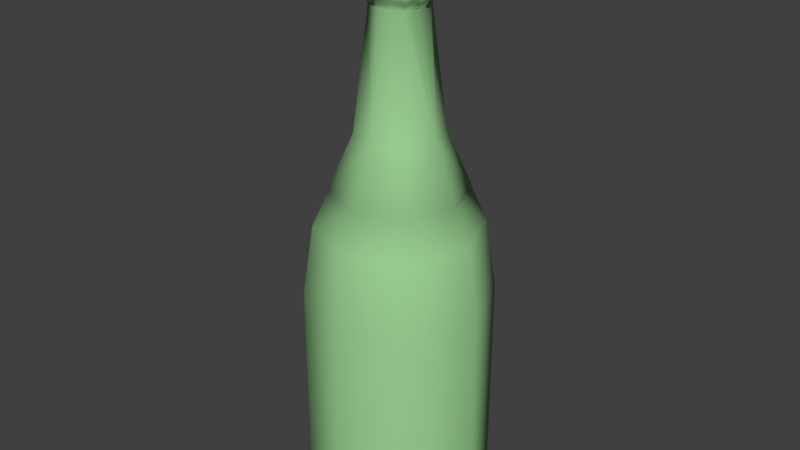 # Source: ChampagneBottle.blend  (saved by Blender 2.69.0; exported with 4.5.12 LTS)
import bpy
from mathutils import Matrix  # noqa: F401  (used for matrix-valued properties, if any)

bpy.ops.wm.read_factory_settings(use_empty=True)
scene = bpy.context.scene
scene.name = 'Scene'

# ---- collections
col_collection_1 = bpy.data.collections.new('Collection 1'); scene.collection.children.link(col_collection_1)

# ---- materials (node trees are filled in below, after node groups)
mat_bottle = bpy.data.materials.new('Bottle')
mat_bottle.alpha_threshold = 0.0
mat_bottle.use_transparent_shadow = False
mat_bottle.diffuse_color = (0.3339, 0.64, 0.296, 1.0)
mat_bottle.specular_color = (0.5, 0.5, 0.5)
mat_bottle.roughness = 0.5
mat_bottle.line_color = (0.0, 0.0, 0.0, 1.0)

# ---- material node trees

# ---- world
world_world = bpy.data.worlds.new('World'); scene.world = world_world
world_world.color = (0.05088, 0.05088, 0.05088)
world_world.use_sun_shadow = False
world_world.sun_shadow_jitter_overblur = 0.0
world_world.cycles.sampling_method = 'MANUAL'
world_world.cycles.sample_map_resolution = 256

# ---- meshes
me_bottle = bpy.data.meshes.new('Bottle')
me_bottle.from_pydata([(-0.2203, -0.2203, -1.0), (0.2203, -0.2203, -1.0), (-0.2203, 0.2203, -1.0), (0.2203, 0.2203, -1.0), (-0.3071, 0.0, -1.0), (0.0, -0.3071, -1.0), (0.3071, 0.0, -1.0), (0.0, 0.3071, -1.0), (-0.2203, -0.2203, -0.2441), (0.2203, -0.2203, -0.2441), (-0.2203, 0.2203, -0.2441), (0.2203, 0.2203, -0.2441), (-0.3071, 0.0, -0.2441), (0.0, -0.3071, -0.2441), (0.3071, 0.0, -0.2441), (0.0, 0.3071, -0.2441), (-0.1954, -0.1954, -0.004169), (0.1954, -0.1954, -0.004169), (-0.1954, 0.1954, -0.004169), (0.1954, 0.1954, -0.004169), (-0.2723, 0.0, -0.004169), (0.0, -0.2723, -0.004169), (0.2723, 0.0, -0.004169), (0.0, 0.2723, -0.004169), (0.2203, 0.2203, -0.913), (0.0, 0.3071, -0.913), (0.2203, -0.2203, -0.913), (0.3071, 0.0, -0.913), (-0.2203, -0.2203, -0.913), (0.0, -0.3071, -0.913), (-0.2203, 0.2203, -0.913), (-0.3071, 0.0, -0.913), (-0.249, 0.0, -1.0), (-0.1787, -0.1787, -1.0), (0.0, -0.249, -1.0), (0.1787, -0.1787, -1.0), (0.249, 0.0, -1.0), (0.1787, 0.1787, -1.0), (0.0, 0.249, -1.0), (-0.1787, 0.1787, -1.0), (0.0, 0.0, -0.9884), (-0.249, 0.0, -0.9884), (-0.1787, -0.1787, -0.9884), (0.0, -0.249, -0.9884), (0.1787, -0.1787, -0.9884), (0.249, 0.0, -0.9884), (0.1787, 0.1787, -0.9884), (0.0, 0.249, -0.9884), (-0.1787, 0.1787, -0.9884), (0.2175, 0.0, 0.1213), (0.1561, -0.1561, 0.1213), (0.0, 0.2175, 0.1213), (0.1561, 0.1561, 0.1213), (-0.1561, -0.1561, 0.1213), (0.0, -0.2175, 0.1213), (-0.1561, 0.1561, 0.1213), (-0.2175, 0.0, 0.1213), (-0.1011, -0.1002, 0.3061), (-0.06733, -0.06299, 0.7052), (0.1005, -0.1002, 0.3061), (-0.1011, 0.1014, 0.3061), (0.1005, 0.1014, 0.3061), (-0.1407, 0.0006236, 0.3061), (-0.0002913, -0.1398, 0.3061), (0.1402, 0.0006236, 0.3061), (-0.0002913, 0.1411, 0.3061), (-0.08197, -0.0894, 0.7429), (0.0677, -0.06883, 0.7039), (-0.07022, 0.06678, 0.7088), (0.06419, 0.06937, 0.7076), (-0.0938, -0.001803, 0.7049), (-0.002439, -0.09455, 0.7066), (0.09357, 0.0003982, 0.7093), (-0.0008235, 0.09487, 0.7111), (-0.07422, -0.07419, 0.8593), (0.09691, -0.08438, 0.7562), (-0.08996, 0.08606, 0.7572), (0.08621, 0.08574, 0.7466), (-0.1238, 0.01066, 0.7533), (0.005915, -0.1184, 0.745), (0.1214, -0.002789, 0.7558), (0.00509, 0.1276, 0.7526), (-0.09053, -0.09776, 0.9424), (0.06711, -0.07192, 0.866), (-0.07144, 0.06552, 0.8655), (0.06369, 0.06691, 0.8639), (-0.0879, 0.004611, 0.8657), (-0.002347, -0.09846, 0.8594), (0.09604, 0.003457, 0.8578), (0.000762, 0.09454, 0.8668), (0.095, -0.1001, 0.9439), (-0.09425, 0.09546, 0.9482), (0.09152, 0.08107, 0.9464), (-0.131, 0.002873, 0.9456), (0.001273, -0.1267, 0.9444), (0.1243, -0.008833, 0.9452), (-0.003223, 0.1273, 0.9394), (0.006211, -0.003949, 0.9656), (-0.08462, -0.02193, 0.7053), (-0.07365, -0.04076, 0.7097), (0.02325, -0.08182, 0.7049), (0.04563, -0.07613, 0.7133), (0.07963, 0.02154, 0.7114), (0.0746, 0.04777, 0.7082), (-0.02084, 0.08808, 0.7083), (-0.0469, 0.07529, 0.7062), (-0.08359, 0.02347, 0.7059), (-0.0776, 0.04838, 0.7065), (-0.02214, -0.08427, 0.711), (-0.0403, -0.0756, 0.7077), (0.08092, -0.01951, 0.7065), (0.07502, -0.04465, 0.7061), (0.02427, 0.08227, 0.7035), (0.04227, 0.07462, 0.7051), (0.1049, -0.005642, 0.7207), (0.1105, -0.001714, 0.7337), (0.08659, -0.07673, 0.7328), (0.07683, -0.07179, 0.7205), (-0.0006297, 0.1044, 0.7219), (0.0002887, 0.1134, 0.7323), (0.08245, 0.08287, 0.7361), (0.07458, 0.07427, 0.7193), (-0.1149, -0.0338, 0.7491), (-0.102, -0.05599, 0.7446), (0.0291, -0.1147, 0.7513), (0.05168, -0.0949, 0.7482), (0.1054, 0.02725, 0.7468), (0.1006, 0.05303, 0.7461), (-0.03272, 0.1093, 0.7492), (-0.06341, 0.09842, 0.7534), (-0.1122, 0.03401, 0.7477), (-0.1017, 0.0582, 0.7553), (-0.03403, -0.1079, 0.7506), (-0.06495, -0.09817, 0.7493), (0.1123, -0.02846, 0.7469), (0.09998, -0.05401, 0.7483), (0.02941, 0.1186, 0.7431), (0.05579, 0.1056, 0.7482), (0.106, -0.003308, 0.7887), (0.1041, -0.00534, 0.8305), (0.07821, -0.07774, 0.8338), (0.08756, -0.08079, 0.7861), (-0.00604, 0.1096, 0.7901), (-0.0001571, 0.1128, 0.821), (0.07323, 0.08175, 0.836), (0.08787, 0.0825, 0.7979), (-0.08369, -0.08039, 0.7349), (-0.07193, -0.07327, 0.7207), (-0.003551, -0.1013, 0.7226), (0.0009819, -0.1109, 0.735), (-0.08258, 0.0843, 0.7371), (-0.0755, 0.07202, 0.7187), (-0.1057, 0.0004368, 0.7196), (-0.1111, -0.0003428, 0.7337), (-0.08595, -0.01422, 0.8611), (-0.084, -0.04615, 0.8571), (0.02514, -0.08759, 0.8642), (0.04943, -0.07987, 0.8615), (0.08247, 0.02158, 0.8631), (0.07866, 0.04038, 0.8653), (-0.02472, 0.08672, 0.8621), (-0.04034, 0.07917, 0.867), (-0.08749, 0.02114, 0.8647), (-0.07764, 0.0459, 0.8705), (-0.0215, -0.09238, 0.8639), (-0.04352, -0.07932, 0.8612), (0.08327, -0.02342, 0.8668), (0.0765, -0.04555, 0.8672), (0.02352, 0.08505, 0.8679), (0.05274, 0.07894, 0.8693), (0.1035, 0.0001684, 0.8892), (0.1187, -0.001694, 0.918), (0.08222, -0.08339, 0.9222), (0.07558, -0.07864, 0.8915), (-0.005714, 0.1093, 0.8871), (-0.002731, 0.1179, 0.9157), (0.08772, 0.08833, 0.9098), (0.0754, 0.07924, 0.892), (-0.07838, -0.07193, 0.8259), (-0.08217, -0.07902, 0.786), (-0.0003838, -0.1135, 0.778), (-0.00886, -0.1035, 0.8215), (-0.07961, 0.07993, 0.8277), (-0.07634, 0.08328, 0.7804), (-0.121, 0.007362, 0.7854), (-0.09856, 0.002335, 0.8193), (-0.1075, -0.03194, 0.9477), (-0.102, -0.06204, 0.9421), (0.03419, -0.1188, 0.9374), (0.05772, -0.1055, 0.9332), (0.1147, 0.03275, 0.9465), (0.1053, 0.06168, 0.9425), (-0.0305, 0.1211, 0.9437), (-0.06438, 0.0974, 0.9395), (-0.1122, 0.03061, 0.9439), (-0.107, 0.06066, 0.9511), (-0.03667, -0.109, 0.9454), (-0.06148, -0.1043, 0.9401), (0.1157, -0.02948, 0.9421), (0.1046, -0.05891, 0.9378), (0.0294, 0.1175, 0.9428), (0.05669, 0.09947, 0.9411), (-0.0009465, 0.04215, 0.9653), (-0.001748, 0.08581, 0.9625), (0.0002327, -0.04251, 0.9743), (0.006349, -0.08474, 0.9659), (-0.04561, 0.007691, 0.9697), (-0.0935, -0.01004, 0.9709), (0.08415, -0.01079, 0.9714), (0.03565, -0.008712, 0.9665), (-0.08646, -0.08263, 0.9155), (-0.07738, -0.07478, 0.8913), (0.006354, -0.09535, 0.895), (-0.003799, -0.1125, 0.9103), (-0.08192, 0.08863, 0.9179), (-0.07416, 0.0721, 0.8858), (-0.1078, -0.001303, 0.8898), (-0.1199, 0.0018, 0.9175), (-0.08475, 0.05095, 0.7219), (-0.09375, 0.05053, 0.7389), (-0.09198, 0.02581, 0.717), (-0.1026, 0.02898, 0.7312), (-0.04543, -0.08545, 0.7235), (-0.05483, -0.09184, 0.7375), (-0.0252, -0.08916, 0.7247), (-0.02895, -0.1023, 0.7348), (0.08023, -0.04551, 0.7204), (0.09209, -0.05207, 0.736), (0.09299, -0.02081, 0.7166), (0.1027, -0.02845, 0.7315), (0.04551, 0.08677, 0.7174), (0.05222, 0.09448, 0.7335), (0.02715, 0.098, 0.7157), (0.02479, 0.1065, 0.7283), (-0.08906, 0.04635, 0.7904), (-0.08357, 0.04769, 0.8329), (-0.1041, 0.02935, 0.7862), (-0.09587, 0.03849, 0.8289), (-0.05522, -0.09359, 0.7826), (-0.04398, -0.08992, 0.8213), (-0.03448, -0.103, 0.7899), (-0.0218, -0.08974, 0.8282), (0.094, -0.04806, 0.7834), (0.08438, -0.04736, 0.8275), (0.1081, -0.01959, 0.7912), (0.09371, -0.02394, 0.8266), (0.05256, 0.09707, 0.7924), (0.04564, 0.09023, 0.8363), (0.02089, 0.1118, 0.7777), (0.0301, 0.09799, 0.827), (-0.0259, 0.09254, 0.7189), (-0.02894, 0.1039, 0.7346), (-0.05828, 0.08357, 0.7238), (-0.05421, 0.09079, 0.7353), (0.09077, 0.02524, 0.7212), (0.09452, 0.02733, 0.7328), (0.08514, 0.05215, 0.7201), (0.09072, 0.05288, 0.7334), (0.02302, -0.0915, 0.7193), (0.02732, -0.1021, 0.7364), (0.04445, -0.08187, 0.7242), (0.05004, -0.08978, 0.7361), (-0.09473, -0.02385, 0.7183), (-0.1082, -0.02657, 0.7379), (-0.08356, -0.0441, 0.7226), (-0.0912, -0.05052, 0.7307), (-0.08982, 0.04638, 0.9003), (-0.1014, 0.06264, 0.9207), (-0.09546, 0.02367, 0.8953), (-0.1038, 0.02259, 0.9197), (-0.05189, -0.07932, 0.8867), (-0.05431, -0.09388, 0.9142), (-0.02548, -0.09703, 0.8944), (-0.02821, -0.107, 0.9189), (0.08994, -0.04724, 0.8919), (0.0948, -0.05609, 0.9158), (0.08941, -0.02676, 0.9022), (0.104, -0.03308, 0.9144), (0.04962, 0.08165, 0.8945), (0.05349, 0.0898, 0.9167), (0.0256, 0.09622, 0.8983), (0.02833, 0.1044, 0.921), (-0.0435, 0.1109, 0.7803), (-0.02477, 0.09867, 0.8249), (-0.05342, 0.08447, 0.7915), (-0.05036, 0.07861, 0.8286), (0.09914, 0.03076, 0.7861), (0.09427, 0.0197, 0.8275), (0.0964, 0.04582, 0.79), (0.08378, 0.04789, 0.8176), (0.02284, -0.1057, 0.7854), (0.02478, -0.09183, 0.8224), (0.05561, -0.09203, 0.7843), (0.05302, -0.09477, 0.8252), (-0.1039, -0.03196, 0.7959), (-0.09176, -0.02498, 0.824), (-0.0882, -0.04381, 0.7701), (-0.09307, -0.04719, 0.8281), (0.03217, 0.02742, 0.968), (0.03041, 0.07224, 0.9669), (0.07648, 0.03058, 0.97), (0.07542, 0.05992, 0.9692), (-0.08565, 0.02429, 0.968), (-0.07528, 0.05312, 0.9616), (-0.03785, 0.04235, 0.9654), (-0.03255, 0.08146, 0.9761), (-0.06991, -0.06779, 0.9656), (-0.08386, -0.03818, 0.9747), (-0.04473, -0.07324, 0.9727), (-0.04412, -0.02594, 0.9703), (0.04081, -0.08458, 0.9618), (0.03652, -0.04832, 0.9684), (0.07106, -0.06574, 0.965), (0.07334, -0.04253, 0.9669), (-0.02312, 0.09468, 0.8851), (-0.03271, 0.1099, 0.9159), (-0.04924, 0.08833, 0.8951), (-0.05822, 0.09576, 0.917), (0.101, 0.03425, 0.8928), (0.09908, 0.03232, 0.9189), (0.09032, 0.04103, 0.8919), (0.09809, 0.05532, 0.9192), (0.02744, -0.09742, 0.8899), (0.03482, -0.1117, 0.9109), (0.05571, -0.08762, 0.8837), (0.05626, -0.09414, 0.9114), (-0.08996, -0.02088, 0.8866), (-0.09846, -0.02166, 0.9213), (-0.09369, -0.05506, 0.8874), (-0.09504, -0.05748, 0.9099), (0.2195, 0.0006236, 0.1242), (0.1574, -0.1571, 0.1242), (-0.0002913, 0.2205, 0.1242), (0.1574, 0.1584, 0.1242), (-0.158, -0.1571, 0.1242), (-0.0002913, -0.2192, 0.1242), (-0.158, 0.1584, 0.1242), (-0.2201, 0.0006236, 0.1242)], [], [(32, 39, 41), (34, 33, 43), (36, 35, 45), (38, 37, 47), (10, 12, 20), (8, 13, 21), (9, 14, 22), (11, 15, 23), (24, 25, 11), (26, 27, 9), (28, 29, 8), (30, 31, 10), (25, 30, 15), (27, 24, 14), (29, 26, 13), (31, 28, 12), (15, 10, 23), (14, 11, 22), (13, 9, 21), (12, 8, 20), (3, 7, 24), (1, 6, 26), (0, 5, 28), (2, 4, 30), (7, 2, 25), (6, 3, 27), (5, 1, 29), (4, 0, 31), (55, 56, 336), (53, 54, 334), (50, 49, 330), (52, 51, 332), (51, 55, 336), (49, 52, 333), (54, 50, 331), (56, 53, 337), (32, 33, 0), (34, 35, 1), (36, 37, 3), (38, 39, 2), (39, 32, 2), (33, 34, 0), (35, 36, 1), (37, 38, 3), (40, 47, 45), (41, 48, 47), (42, 41, 43), (43, 40, 45), (39, 38, 48), (37, 36, 46), (35, 34, 44), (33, 32, 42), (18, 20, 56), (16, 21, 54), (17, 22, 49), (19, 23, 51), (23, 18, 51), (22, 19, 49), (21, 17, 54), (20, 16, 56), (39, 48, 41), (33, 42, 43), (35, 44, 45), (37, 46, 47), (18, 10, 20), (16, 8, 21), (17, 9, 22), (19, 11, 23), (25, 15, 11), (27, 14, 9), (29, 13, 8), (31, 12, 10), (30, 10, 15), (24, 11, 14), (26, 9, 13), (28, 8, 12), (10, 18, 23), (11, 19, 22), (9, 17, 21), (8, 16, 20), (7, 25, 24), (6, 27, 26), (5, 29, 28), (4, 31, 30), (2, 30, 25), (3, 24, 27), (1, 26, 29), (0, 28, 31), (56, 337, 336), (54, 335, 334), (331, 50, 330), (333, 52, 332), (332, 51, 336), (330, 49, 333), (335, 54, 331), (53, 334, 337), (4, 32, 0), (5, 34, 1), (6, 36, 3), (7, 38, 2), (32, 4, 2), (34, 5, 0), (36, 6, 1), (38, 7, 3), (47, 46, 45), (40, 41, 47), (41, 40, 43), (44, 43, 45), (38, 47, 48), (36, 45, 46), (34, 43, 44), (32, 41, 42), (55, 18, 56), (53, 16, 54), (50, 17, 49), (52, 19, 51), (18, 55, 51), (19, 52, 49), (17, 50, 54), (16, 53, 56), (336, 337, 62), (334, 335, 63), (331, 330, 64), (333, 332, 65), (60, 62, 70), (57, 63, 58), (59, 64, 67), (61, 65, 69), (332, 336, 65), (330, 333, 64), (335, 331, 63), (337, 334, 62), (221, 153, 130), (225, 149, 79), (229, 115, 80), (233, 119, 81), (65, 60, 68), (64, 61, 69), (100, 67, 101), (62, 57, 70), (237, 185, 86), (241, 181, 164), (245, 139, 166), (249, 143, 168), (253, 150, 76), (257, 120, 127), (261, 116, 75), (265, 146, 66), (269, 217, 93), (273, 213, 196), (277, 171, 95), (281, 175, 96), (285, 182, 161), (289, 144, 85), (293, 140, 83), (297, 178, 74), (301, 191, 201), (305, 203, 96), (309, 204, 206), (313, 198, 95), (317, 214, 91), (321, 176, 191), (325, 172, 90), (329, 210, 82), (150, 219, 76), (219, 221, 131), (68, 107, 151), (151, 218, 150), (107, 106, 218), (218, 220, 219), (106, 70, 152), (220, 152, 153), (146, 223, 133), (223, 225, 133), (58, 109, 222), (147, 222, 146), (109, 108, 224), (222, 224, 223), (108, 71, 224), (224, 148, 149), (116, 227, 75), (227, 229, 134), (67, 111, 226), (117, 226, 116), (111, 110, 228), (226, 228, 227), (110, 72, 114), (228, 114, 115), (120, 231, 77), (231, 233, 137), (69, 113, 121), (121, 230, 120), (113, 112, 232), (230, 232, 231), (112, 73, 118), (232, 118, 119), (182, 235, 163), (235, 237, 163), (76, 131, 234), (183, 234, 235), (131, 130, 234), (234, 236, 235), (130, 78, 184), (236, 184, 237), (178, 239, 74), (239, 241, 164), (66, 133, 238), (179, 238, 178), (133, 132, 240), (238, 240, 241), (132, 79, 240), (240, 180, 241), (140, 243, 83), (243, 245, 167), (75, 135, 141), (141, 242, 140), (135, 134, 244), (242, 244, 243), (134, 80, 138), (244, 138, 245), (144, 247, 85), (247, 249, 169), (77, 137, 145), (145, 246, 247), (137, 136, 246), (246, 248, 247), (136, 81, 142), (248, 142, 249), (119, 251, 81), (251, 253, 129), (73, 104, 118), (118, 250, 119), (104, 105, 252), (250, 252, 251), (105, 68, 151), (252, 151, 253), (115, 255, 80), (255, 257, 126), (72, 102, 114), (114, 254, 255), (102, 103, 256), (254, 256, 257), (103, 69, 256), (256, 121, 120), (149, 259, 124), (259, 261, 124), (71, 100, 148), (148, 258, 259), (100, 101, 260), (258, 260, 261), (101, 67, 260), (260, 117, 116), (153, 263, 78), (263, 265, 122), (70, 98, 152), (152, 262, 263), (98, 99, 262), (262, 264, 263), (99, 58, 147), (264, 147, 146), (214, 267, 195), (267, 269, 195), (84, 163, 266), (215, 266, 214), (163, 162, 266), (266, 268, 267), (162, 86, 216), (268, 216, 217), (210, 271, 82), (271, 273, 197), (74, 165, 211), (211, 270, 210), (165, 164, 272), (270, 272, 273), (164, 87, 272), (272, 212, 273), (172, 275, 90), (275, 277, 198), (83, 167, 274), (173, 274, 172), (167, 166, 276), (274, 276, 275), (166, 88, 276), (276, 170, 277), (176, 279, 92), (279, 281, 200), (85, 169, 278), (177, 278, 176), (169, 168, 280), (278, 280, 281), (168, 89, 174), (280, 174, 281), (143, 283, 160), (283, 285, 161), (81, 128, 282), (142, 282, 143), (128, 129, 284), (282, 284, 285), (129, 76, 284), (284, 183, 285), (139, 287, 158), (287, 289, 158), (80, 126, 138), (138, 286, 139), (126, 127, 288), (286, 288, 287), (127, 77, 145), (288, 145, 144), (181, 291, 156), (291, 293, 156), (79, 124, 290), (180, 290, 291), (124, 125, 290), (290, 292, 293), (125, 75, 141), (292, 141, 140), (185, 295, 86), (295, 297, 154), (78, 122, 294), (184, 294, 295), (122, 123, 294), (294, 296, 295), (123, 66, 296), (296, 179, 178), (203, 299, 96), (299, 301, 200), (97, 209, 202), (202, 298, 203), (209, 208, 298), (298, 300, 299), (208, 95, 300), (300, 190, 301), (195, 303, 193), (303, 305, 192), (93, 207, 302), (194, 302, 303), (207, 206, 304), (302, 304, 305), (206, 97, 304), (304, 202, 203), (186, 307, 93), (307, 309, 206), (82, 197, 187), (187, 306, 186), (197, 196, 306), (306, 308, 307), (196, 94, 308), (308, 205, 309), (204, 311, 97), (311, 313, 208), (94, 188, 310), (205, 310, 204), (188, 189, 312), (310, 312, 313), (189, 90, 199), (312, 199, 198), (175, 315, 96), (315, 317, 192), (89, 160, 174), (174, 314, 175), (160, 161, 316), (314, 316, 317), (161, 84, 316), (316, 215, 317), (171, 319, 95), (319, 321, 190), (88, 158, 318), (170, 318, 171), (158, 159, 318), (318, 320, 321), (159, 85, 177), (320, 177, 176), (213, 323, 94), (323, 325, 188), (87, 156, 322), (212, 322, 213), (156, 157, 322), (322, 324, 323), (157, 83, 173), (324, 173, 172), (217, 327, 93), (327, 329, 186), (86, 154, 216), (216, 326, 217), (154, 155, 328), (326, 328, 327), (155, 74, 211), (328, 211, 210), (60, 336, 62), (57, 334, 63), (59, 331, 64), (61, 333, 65), (107, 70, 106), (68, 60, 107), (60, 70, 107), (63, 71, 58), (71, 108, 109), (58, 71, 109), (67, 64, 111), (64, 72, 110), (111, 64, 110), (65, 73, 112), (69, 65, 113), (65, 112, 113), (336, 60, 65), (333, 61, 64), (331, 59, 63), (334, 57, 62), (153, 78, 130), (132, 225, 79), (134, 229, 80), (136, 233, 81), (65, 68, 105), (73, 65, 104), (65, 105, 104), (102, 72, 103), (72, 64, 103), (64, 69, 103), (63, 59, 67), (71, 63, 100), (63, 67, 100), (58, 99, 98), (57, 58, 98), (70, 57, 98), (162, 237, 86), (181, 87, 164), (139, 88, 166), (143, 89, 168), (129, 253, 76), (120, 77, 127), (125, 261, 75), (123, 265, 66), (194, 269, 93), (213, 94, 196), (198, 277, 95), (200, 281, 96), (182, 84, 161), (159, 289, 85), (157, 293, 83), (155, 297, 74), (191, 92, 201), (192, 305, 96), (204, 97, 206), (208, 313, 95), (193, 317, 91), (176, 92, 191), (189, 325, 90), (187, 329, 82), (219, 131, 76), (221, 130, 131), (107, 218, 151), (218, 219, 150), (106, 220, 218), (220, 221, 219), (220, 106, 152), (221, 220, 153), (66, 146, 133), (225, 132, 133), (147, 58, 222), (222, 223, 146), (222, 109, 224), (224, 225, 223), (71, 148, 224), (225, 224, 149), (227, 135, 75), (135, 227, 134), (117, 67, 226), (226, 227, 116), (226, 111, 228), (228, 229, 227), (228, 110, 114), (229, 228, 115), (231, 137, 77), (233, 136, 137), (113, 230, 121), (230, 231, 120), (230, 113, 232), (232, 233, 231), (232, 112, 118), (233, 232, 119), (84, 182, 163), (237, 162, 163), (183, 76, 234), (182, 183, 235), (130, 236, 234), (236, 237, 235), (236, 130, 184), (184, 185, 237), (239, 165, 74), (165, 239, 164), (179, 66, 238), (238, 239, 178), (238, 133, 240), (239, 238, 241), (79, 180, 240), (180, 181, 241), (243, 167, 83), (245, 166, 167), (135, 242, 141), (242, 243, 140), (242, 135, 244), (244, 245, 243), (244, 134, 138), (138, 139, 245), (247, 169, 85), (249, 168, 169), (137, 246, 145), (144, 145, 247), (136, 248, 246), (248, 249, 247), (248, 136, 142), (142, 143, 249), (251, 128, 81), (128, 251, 129), (104, 250, 118), (250, 251, 119), (250, 104, 252), (252, 253, 251), (252, 105, 151), (151, 150, 253), (255, 126, 80), (257, 127, 126), (102, 254, 114), (115, 114, 255), (254, 102, 256), (255, 254, 257), (69, 121, 256), (257, 256, 120), (79, 149, 124), (261, 125, 124), (100, 258, 148), (149, 148, 259), (258, 100, 260), (259, 258, 261), (67, 117, 260), (261, 260, 116), (263, 122, 78), (265, 123, 122), (98, 262, 152), (153, 152, 263), (99, 264, 262), (264, 265, 263), (264, 99, 147), (265, 264, 146), (91, 214, 195), (269, 194, 195), (215, 84, 266), (266, 267, 214), (162, 268, 266), (268, 269, 267), (268, 162, 216), (269, 268, 217), (271, 197, 82), (273, 196, 197), (165, 270, 211), (270, 271, 210), (270, 165, 272), (271, 270, 273), (87, 212, 272), (212, 213, 273), (275, 199, 90), (199, 275, 198), (173, 83, 274), (274, 275, 172), (274, 167, 276), (276, 277, 275), (88, 170, 276), (170, 171, 277), (279, 201, 92), (201, 279, 200), (177, 85, 278), (278, 279, 176), (278, 169, 280), (279, 278, 281), (280, 168, 174), (174, 175, 281), (89, 143, 160), (160, 283, 161), (142, 81, 282), (282, 283, 143), (282, 128, 284), (283, 282, 285), (76, 183, 284), (183, 182, 285), (88, 139, 158), (289, 159, 158), (126, 286, 138), (286, 287, 139), (286, 126, 288), (288, 289, 287), (288, 127, 145), (289, 288, 144), (87, 181, 156), (293, 157, 156), (180, 79, 290), (181, 180, 291), (125, 292, 290), (291, 290, 293), (292, 125, 141), (293, 292, 140), (295, 154, 86), (297, 155, 154), (184, 78, 294), (185, 184, 295), (123, 296, 294), (296, 297, 295), (66, 179, 296), (297, 296, 178), (299, 200, 96), (301, 201, 200), (209, 298, 202), (298, 299, 203), (208, 300, 298), (300, 301, 299), (95, 190, 300), (190, 191, 301), (91, 195, 193), (193, 303, 192), (194, 93, 302), (195, 194, 303), (302, 207, 304), (303, 302, 305), (97, 202, 304), (305, 304, 203), (307, 207, 93), (207, 307, 206), (197, 306, 187), (306, 307, 186), (196, 308, 306), (308, 309, 307), (94, 205, 308), (205, 204, 309), (311, 209, 97), (209, 311, 208), (205, 94, 310), (310, 311, 204), (310, 188, 312), (311, 310, 313), (312, 189, 199), (313, 312, 198), (315, 192, 96), (317, 193, 192), (160, 314, 174), (314, 315, 175), (314, 160, 316), (315, 314, 317), (84, 215, 316), (215, 214, 317), (319, 190, 95), (321, 191, 190), (170, 88, 318), (318, 319, 171), (159, 320, 318), (319, 318, 321), (320, 159, 177), (321, 320, 176), (323, 188, 94), (325, 189, 188), (212, 87, 322), (322, 323, 213), (157, 324, 322), (324, 325, 323), (324, 157, 173), (325, 324, 172), (327, 186, 93), (329, 187, 186), (154, 326, 216), (326, 327, 217), (326, 154, 328), (328, 329, 327), (328, 155, 211), (329, 328, 210)])
me_bottle.polygons.foreach_set('use_smooth', [True] * 672)
me_bottle.polygons.foreach_set('material_index', [1, 1, 1, 1, 1, 1, 1, 1, 1, 1, 1, 1, 1, 1, 1, 1, 1, 1, 1, 1, 1, 1, 1, 1, 1, 1, 1, 1, 1, 1, 1, 1, 1, 1, 1, 1, 1, 1, 1, 1, 1, 1, 1, 1, 1, 1, 1, 1, 1, 1, 1, 1, 1, 1, 1, 1, 1, 1, 1, 1, 1, 1, 1, 1, 1, 1, 1, 1, 1, 1, 1, 1, 1, 1, 1, 1, 1, 1, 1, 1, 1, 1, 1, 1, 1, 1, 1, 1, 1, 1, 1, 1, 1, 1, 1, 1, 1, 1, 1, 1, 1, 1, 1, 1, 1, 1, 1, 1, 1, 1, 1, 1, 1, 1, 1, 1, 1, 1, 1, 1, 1, 1, 1, 1, 1, 1, 1, 1, 1, 1, 1, 1, 1, 1, 1, 1, 1, 1, 1, 1, 1, 1, 1, 1, 1, 1, 1, 1, 1, 1, 1, 1, 1, 1, 1, 1, 1, 1, 1, 1, 1, 1, 1, 1, 1, 1, 1, 1, 1, 1, 1, 1, 1, 1, 1, 1, 1, 1, 1, 1, 1, 1, 1, 1, 1, 1, 1, 1, 1, 1, 1, 1, 1, 1, 1, 1, 1, 1, 1, 1, 1, 1, 1, 1, 1, 1, 1, 1, 1, 1, 1, 1, 1, 1, 1, 1, 1, 1, 1, 1, 1, 1, 1, 1, 1, 1, 1, 1, 1, 1, 1, 1, 1, 1, 1, 1, 1, 1, 1, 1, 1, 1, 1, 1, 1, 1, 1, 1, 1, 1, 1, 1, 1, 1, 1, 1, 1, 1, 1, 1, 1, 1, 1, 1, 1, 1, 1, 1, 1, 1, 1, 1, 1, 1, 1, 1, 1, 1, 1, 1, 1, 1, 1, 1, 1, 1, 1, 1, 1, 1, 1, 1, 1, 1, 1, 1, 1, 1, 1, 1, 1, 1, 1, 1, 1, 1, 1, 1, 1, 1, 1, 1, 1, 1, 1, 1, 1, 1, 1, 1, 1, 1, 1, 1, 1, 1, 1, 1, 1, 1, 1, 1, 1, 1, 1, 1, 1, 1, 1, 1, 1, 1, 1, 1, 1, 1, 1, 1, 1, 1, 1, 1, 1, 1, 1, 1, 1, 1, 1, 1, 1, 1, 1, 1, 1, 1, 1, 1, 1, 1, 1, 1, 1, 1, 1, 1, 1, 1, 1, 1, 1, 1, 1, 1, 1, 1, 1, 1, 1, 1, 1, 1, 1, 1, 1, 1, 1, 1, 1, 1, 1, 1, 1, 1, 1, 1, 1, 1, 1, 1, 1, 1, 1, 1, 1, 1, 1, 1, 1, 1, 1, 1, 1, 1, 1, 1, 1, 1, 1, 1, 1, 1, 1, 1, 1, 1, 1, 1, 1, 1, 1, 1, 1, 1, 1, 1, 1, 1, 1, 1, 1, 1, 1, 1, 1, 1, 1, 1, 1, 1, 1, 1, 1, 1, 1, 1, 1, 1, 1, 1, 1, 1, 1, 1, 1, 1, 1, 1, 1, 1, 1, 1, 1, 1, 1, 1, 1, 1, 1, 1, 1, 1, 1, 1, 1, 1, 1, 1, 1, 1, 1, 1, 1, 1, 1, 1, 1, 1, 1, 1, 1, 1, 1, 1, 1, 1, 1, 1, 1, 1, 1, 1, 1, 1, 1, 1, 1, 1, 1, 1, 1, 1, 1, 1, 1, 1, 1, 1, 1, 1, 1, 1, 1, 1, 1, 1, 1, 1, 1, 1, 1, 1, 1, 1, 1, 1, 1, 1, 1, 1, 1, 1, 1, 1, 1, 1, 1, 1, 1, 1, 1, 1, 1, 1, 1, 1, 1, 1, 1, 1, 1, 1, 1, 1, 1, 1, 1, 1, 1, 1, 1, 1, 1, 1, 1, 1, 1, 1, 1, 1, 1, 1, 1, 1, 1, 1, 1, 1, 1, 1, 1, 1, 1, 1, 1, 1, 1, 1, 1, 1, 1, 1, 1, 1, 1, 1, 1, 1, 1, 1, 1, 1, 1, 1, 1, 1, 1, 1, 1, 1, 1, 1, 1, 1, 1, 1, 1, 1, 1, 1, 1, 1, 1, 1, 1, 1, 1, 1, 1, 1, 1, 1, 1, 1, 1, 1, 1, 1, 1, 1, 1, 1])
_uv = me_bottle.uv_layers.new(name='Plane_001-mesh-map-0')
_uv.uv.foreach_set('vector', [0.0, 0.0, 1.0, 0.0, 0.0, 1.0, 0.0, 0.0, 1.0, 0.0, 0.0, 1.0, 0.0, 0.0, 1.0, 0.0, 0.0, 1.0, 0.0, 0.0, 1.0, 0.0, 0.0, 1.0, 0.0, 0.0, 1.0, 0.0, 1.0, 1.0, 0.0, 0.0, 1.0, 0.0, 1.0, 1.0, 0.0, 0.0, 1.0, 0.0, 1.0, 1.0, 0.0, 0.0, 1.0, 0.0, 1.0, 1.0, 0.0, 0.0, 1.0, 0.0, 0.0, 1.0, 0.0, 0.0, 1.0, 0.0, 0.0, 1.0, 0.0, 0.0, 1.0, 0.0, 0.0, 1.0, 0.0, 0.0, 1.0, 0.0, 0.0, 1.0, 0.0, 0.0, 1.0, 0.0, 0.0, 1.0, 0.0, 0.0, 1.0, 0.0, 0.0, 1.0, 0.0, 0.0, 1.0, 0.0, 0.0, 1.0, 0.0, 0.0, 1.0, 0.0, 0.0, 1.0, 0.0, 0.0, 1.0, 0.0, 0.0, 1.0, 0.0, 0.0, 1.0, 0.0, 0.0, 1.0, 0.0, 0.0, 1.0, 0.0, 0.0, 1.0, 0.0, 0.0, 1.0, 0.0, 0.0, 1.0, 0.0, 0.0, 1.0, 0.0, 0.0, 1.0, 0.0, 0.0, 1.0, 0.0, 0.0, 1.0, 0.0, 0.0, 1.0, 0.0, 0.0, 1.0, 0.0, 0.0, 1.0, 0.0, 0.0, 1.0, 0.0, 0.0, 1.0, 0.0, 0.0, 1.0, 0.0, 0.0, 1.0, 0.0, 0.0, 1.0, 0.0, 0.0, 1.0, 0.0, 0.0, 1.0, 0.0, 0.0, 1.0, 0.0, 0.0, 1.0, 0.0, 0.0, 1.0, 0.0, 0.0, 1.0, 0.0, 0.0, 1.0, 0.0, 0.0, 1.0, 0.0, 0.0, 1.0, 0.0, 1.0, 1.0, 0.0, 0.0, 1.0, 0.0, 1.0, 1.0, 0.0, 0.0, 1.0, 0.0, 1.0, 1.0, 0.0, 0.0, 1.0, 0.0, 1.0, 1.0, 0.0, 0.0, 1.0, 0.0, 1.0, 1.0, 0.0, 0.0, 1.0, 0.0, 0.0, 1.0, 0.0, 0.0, 1.0, 0.0, 1.0, 1.0, 0.0, 0.0, 1.0, 0.0, 1.0, 1.0, 0.0, 0.0, 1.0, 0.0, 1.0, 1.0, 0.0, 0.0, 1.0, 0.0, 1.0, 1.0, 0.0, 0.0, 1.0, 0.0, 0.0, 1.0, 0.0, 0.0, 1.0, 0.0, 0.0, 1.0, 0.0, 0.0, 1.0, 0.0, 0.0, 1.0, 0.0, 0.0, 1.0, 0.0, 0.0, 1.0, 0.0, 0.0, 1.0, 0.0, 0.0, 1.0, 0.0, 0.0, 1.0, 0.0, 1.0, 1.0, 0.0, 0.0, 1.0, 0.0, 0.0, 1.0, 0.0, 0.0, 1.0, 0.0, 1.0, 1.0, 0.0, 0.0, 1.0, 0.0, 0.0, 1.0, 0.0, 0.0, 1.0, 0.0, 0.0, 1.0, 0.0, 0.0, 1.0, 0.0, 0.0, 1.0, 0.0, 0.0, 1.0, 0.0, 0.0, 1.0, 0.0, 0.0, 1.0, 0.0, 1.0, 1.0, 0.0, 0.0, 1.0, 0.0, 1.0, 1.0, 0.0, 0.0, 1.0, 0.0, 1.0, 1.0, 0.0, 0.0, 1.0, 0.0, 1.0, 1.0, 0.0, 0.0, 1.0, 0.0, 0.0, 1.0, 0.0, 0.0, 1.0, 0.0, 0.0, 1.0, 0.0, 0.0, 1.0, 0.0, 0.0, 1.0, 0.0, 0.0, 1.0, 0.0, 0.0, 1.0, 1.0, 0.0, 1.0, 1.0, 0.0, 1.0, 1.0, 0.0, 1.0, 1.0, 0.0, 1.0, 1.0, 0.0, 1.0, 1.0, 0.0, 1.0, 1.0, 0.0, 1.0, 1.0, 0.0, 1.0, 0.0, 1.0, 0.0, 0.0, 1.0, 1.0, 0.0, 1.0, 0.0, 0.0, 1.0, 1.0, 0.0, 1.0, 0.0, 0.0, 1.0, 1.0, 0.0, 1.0, 0.0, 0.0, 1.0, 1.0, 1.0, 0.0, 1.0, 1.0, 0.0, 1.0, 1.0, 0.0, 1.0, 1.0, 0.0, 1.0, 1.0, 0.0, 1.0, 1.0, 0.0, 1.0, 1.0, 0.0, 1.0, 1.0, 0.0, 1.0, 1.0, 0.0, 1.0, 1.0, 0.0, 1.0, 1.0, 0.0, 1.0, 1.0, 0.0, 1.0, 1.0, 0.0, 1.0, 1.0, 0.0, 1.0, 1.0, 0.0, 1.0, 1.0, 0.0, 1.0, 1.0, 0.0, 1.0, 1.0, 0.0, 1.0, 1.0, 0.0, 1.0, 1.0, 0.0, 1.0, 1.0, 0.0, 1.0, 1.0, 0.0, 1.0, 1.0, 0.0, 1.0, 1.0, 0.0, 1.0, 1.0, 0.0, 1.0, 1.0, 0.0, 1.0, 1.0, 0.0, 1.0, 1.0, 0.0, 1.0, 1.0, 0.0, 1.0, 1.0, 0.0, 1.0, 1.0, 0.0, 1.0, 1.0, 0.0, 1.0, 1.0, 0.0, 1.0, 1.0, 0.0, 1.0, 1.0, 0.0, 1.0, 1.0, 0.0, 1.0, 1.0, 0.0, 1.0, 1.0, 0.0, 1.0, 1.0, 0.0, 1.0, 1.0, 0.0, 1.0, 1.0, 0.0, 1.0, 1.0, 0.0, 1.0, 1.0, 0.0, 1.0, 1.0, 0.0, 1.0, 0.0, 1.0, 0.0, 0.0, 1.0, 1.0, 0.0, 1.0, 0.0, 0.0, 1.0, 1.0, 0.0, 1.0, 0.0, 0.0, 1.0, 1.0, 0.0, 1.0, 0.0, 0.0, 1.0, 1.0, 0.0, 1.0, 0.0, 0.0, 1.0, 1.0, 1.0, 0.0, 1.0, 1.0, 0.0, 1.0, 0.0, 1.0, 0.0, 0.0, 1.0, 1.0, 0.0, 1.0, 0.0, 0.0, 1.0, 1.0, 0.0, 1.0, 0.0, 0.0, 1.0, 1.0, 0.0, 1.0, 0.0, 0.0, 1.0, 1.0, 1.0, 0.0, 1.0, 1.0, 0.0, 1.0, 1.0, 0.0, 1.0, 1.0, 0.0, 1.0, 1.0, 0.0, 1.0, 1.0, 0.0, 1.0, 1.0, 0.0, 1.0, 1.0, 0.0, 1.0, 1.0, 0.0, 1.0, 1.0, 0.0, 1.0, 0.0, 1.0, 0.0, 0.0, 1.0, 1.0, 1.0, 0.0, 1.0, 1.0, 0.0, 1.0, 0.0, 1.0, 0.0, 0.0, 1.0, 1.0, 1.0, 0.0, 1.0, 1.0, 0.0, 1.0, 1.0, 0.0, 1.0, 1.0, 0.0, 1.0, 1.0, 0.0, 1.0, 1.0, 0.0, 1.0, 1.0, 0.0, 1.0, 1.0, 0.0, 1.0, 0.0, 1.0, 0.0, 0.0, 1.0, 1.0, 0.0, 1.0, 0.0, 0.0, 1.0, 1.0, 0.0, 1.0, 0.0, 0.0, 1.0, 1.0, 0.0, 1.0, 0.0, 0.0, 1.0, 1.0, 1.0, 0.0, 1.0, 1.0, 0.0, 1.0, 1.0, 0.0, 1.0, 1.0, 0.0, 1.0, 1.0, 0.0, 1.0, 1.0, 0.0, 1.0, 1.0, 0.0, 1.0, 1.0, 0.0, 1.0, 0.9999, 0.6913, 0.7122, 0.9955, 0.5699, 0.6574, 0.2901, 0.9903, 9.976e-05, 0.6908, 0.3381, 0.5577, 0.01485, 0.2823, 0.3022, 9.988e-05, 0.4404, 0.3301, 0.7016, 9.976e-05, 0.9939, 0.2816, 0.6606, 0.4231, 0.6746, 0.5598, 0.5699, 0.6574, 0.5067, 0.4917, 0.4272, 0.666, 0.3381, 0.5577, 0.5041, 0.4917, 0.3331, 0.4194, 0.4404, 0.3301, 0.5014, 0.487, 0.5707, 0.3162, 0.6606, 0.4231, 0.5067, 0.4843, 0.9939, 0.2816, 0.9999, 0.6913, 0.6606, 0.4231, 0.3022, 9.988e-05, 0.7016, 9.976e-05, 0.4404, 0.3301, 9.976e-05, 0.6908, 0.01485, 0.2823, 0.3381, 0.5577, 0.7122, 0.9955, 0.2901, 0.9903, 0.5699, 0.6574, 0.5071, 0.4903, 0.5064, 0.4906, 0.5069, 0.4899, 0.5034, 0.4898, 0.503, 0.4892, 0.5032, 0.489, 0.5034, 0.4858, 0.5042, 0.4855, 0.5044, 0.486, 0.5077, 0.4862, 0.508, 0.4868, 0.5075, 0.487, 0.6606, 0.4231, 0.6746, 0.5598, 0.509, 0.4896, 0.4404, 0.3301, 0.5707, 0.3162, 0.5067, 0.4843, 0.502, 0.4887, 0.5014, 0.487, 0.5019, 0.488, 0.5699, 0.6574, 0.4272, 0.666, 0.5067, 0.4917, 0.5062, 0.4889, 0.5059, 0.4892, 0.5057, 0.4887, 0.5045, 0.4887, 0.5043, 0.4886, 0.5048, 0.4885, 0.5046, 0.4871, 0.5048, 0.487, 0.5049, 0.4874, 0.5063, 0.4872, 0.5065, 0.4875, 0.506, 0.4875, 0.5082, 0.4884, 0.5079, 0.489, 0.5074, 0.4889, 0.5056, 0.4853, 0.5063, 0.4855, 0.5055, 0.4856, 0.5027, 0.488, 0.5028, 0.487, 0.5033, 0.4872, 0.5051, 0.4908, 0.5045, 0.4904, 0.5045, 0.4902, 0.5057, 0.4884, 0.5056, 0.4884, 0.5055, 0.4884, 0.505, 0.4883, 0.505, 0.4882, 0.5051, 0.4883, 0.5051, 0.4877, 0.5052, 0.4876, 0.5052, 0.4877, 0.5057, 0.4878, 0.5058, 0.4879, 0.5057, 0.4879, 0.5065, 0.4882, 0.5065, 0.4885, 0.5062, 0.4881, 0.5055, 0.4868, 0.5058, 0.487, 0.5057, 0.4873, 0.5042, 0.4879, 0.5043, 0.4877, 0.5046, 0.4878, 0.5053, 0.4892, 0.505, 0.4891, 0.5051, 0.4888, 0.5054, 0.4878, 0.5054, 0.4877, 0.5056, 0.4877, 0.5056, 0.488, 0.5056, 0.4879, 0.5057, 0.4879, 0.5054, 0.4882, 0.5053, 0.4881, 0.5055, 0.4881, 0.5052, 0.4879, 0.5052, 0.4878, 0.5052, 0.4877, 0.5058, 0.4881, 0.5058, 0.4882, 0.5057, 0.4882, 0.5054, 0.4876, 0.5055, 0.4876, 0.5054, 0.4877, 0.5049, 0.488, 0.505, 0.4879, 0.505, 0.4879, 0.5053, 0.4885, 0.5052, 0.4885, 0.5052, 0.4884, 0.5079, 0.489, 0.5075, 0.4898, 0.5074, 0.4889, 0.5075, 0.4898, 0.5071, 0.4903, 0.5072, 0.4894, 0.509, 0.4896, 0.5085, 0.4906, 0.5085, 0.4894, 0.5085, 0.4894, 0.508, 0.4901, 0.5079, 0.489, 0.5085, 0.4906, 0.5076, 0.4911, 0.508, 0.4901, 0.508, 0.4901, 0.5074, 0.4907, 0.5075, 0.4898, 0.5076, 0.4911, 0.5067, 0.4917, 0.5065, 0.4909, 0.5074, 0.4907, 0.5065, 0.4909, 0.5064, 0.4906, 0.5045, 0.4904, 0.5039, 0.4902, 0.5042, 0.49, 0.5039, 0.4902, 0.5034, 0.4898, 0.5042, 0.49, 0.5041, 0.4917, 0.5032, 0.4908, 0.5036, 0.4904, 0.5043, 0.4909, 0.5036, 0.4904, 0.5045, 0.4904, 0.5032, 0.4908, 0.5028, 0.4903, 0.5031, 0.4901, 0.5036, 0.4904, 0.5031, 0.4901, 0.5039, 0.4902, 0.5028, 0.4903, 0.5019, 0.4898, 0.5031, 0.4901, 0.5031, 0.4901, 0.5027, 0.4895, 0.503, 0.4892, 0.5028, 0.487, 0.5031, 0.4864, 0.5033, 0.4872, 0.5031, 0.4864, 0.5034, 0.4858, 0.5038, 0.4861, 0.5014, 0.487, 0.502, 0.4859, 0.5025, 0.4861, 0.5023, 0.487, 0.5025, 0.4861, 0.5028, 0.487, 0.502, 0.4859, 0.5025, 0.4847, 0.5031, 0.4852, 0.5025, 0.4861, 0.5031, 0.4852, 0.5031, 0.4864, 0.5025, 0.4847, 0.5039, 0.4843, 0.5039, 0.4851, 0.5031, 0.4852, 0.5039, 0.4851, 0.5042, 0.4855, 0.5063, 0.4855, 0.5071, 0.4857, 0.5062, 0.4858, 0.5071, 0.4857, 0.5077, 0.4862, 0.5068, 0.4861, 0.5067, 0.4843, 0.5076, 0.4847, 0.5064, 0.485, 0.5064, 0.485, 0.5074, 0.4852, 0.5063, 0.4855, 0.5076, 0.4847, 0.5085, 0.4849, 0.508, 0.4857, 0.5074, 0.4852, 0.508, 0.4857, 0.5071, 0.4857, 0.5085, 0.4849, 0.509, 0.4864, 0.5084, 0.4867, 0.508, 0.4857, 0.5084, 0.4867, 0.508, 0.4868, 0.5065, 0.4885, 0.5062, 0.4887, 0.506, 0.4885, 0.5062, 0.4887, 0.5062, 0.4889, 0.506, 0.4885, 0.5074, 0.4889, 0.5072, 0.4894, 0.5066, 0.4891, 0.5071, 0.4886, 0.5066, 0.4891, 0.5062, 0.4887, 0.5072, 0.4894, 0.5069, 0.4899, 0.5066, 0.4891, 0.5066, 0.4891, 0.5064, 0.4894, 0.5062, 0.4887, 0.5069, 0.4899, 0.5064, 0.49, 0.5061, 0.4896, 0.5064, 0.4894, 0.5061, 0.4896, 0.5062, 0.4889, 0.505, 0.4891, 0.5046, 0.4889, 0.5051, 0.4888, 0.5046, 0.4889, 0.5045, 0.4887, 0.5048, 0.4885, 0.5045, 0.4902, 0.5042, 0.49, 0.5044, 0.4894, 0.5048, 0.4896, 0.5044, 0.4894, 0.505, 0.4891, 0.5042, 0.49, 0.5037, 0.4896, 0.5042, 0.4891, 0.5044, 0.4894, 0.5042, 0.4891, 0.5045, 0.4887, 0.5037, 0.4896, 0.5032, 0.489, 0.5042, 0.4891, 0.5042, 0.4891, 0.5038, 0.4888, 0.5045, 0.4887, 0.5043, 0.4877, 0.5045, 0.4873, 0.5046, 0.4878, 0.5045, 0.4873, 0.5046, 0.4871, 0.5048, 0.4876, 0.5033, 0.4872, 0.5034, 0.4866, 0.5038, 0.4874, 0.5038, 0.4874, 0.504, 0.4869, 0.5043, 0.4877, 0.5034, 0.4866, 0.5038, 0.4861, 0.5044, 0.4867, 0.504, 0.4869, 0.5044, 0.4867, 0.5045, 0.4873, 0.5038, 0.4861, 0.5044, 0.486, 0.5046, 0.4865, 0.5044, 0.4867, 0.5046, 0.4865, 0.5046, 0.4871, 0.5058, 0.487, 0.5061, 0.4872, 0.5057, 0.4873, 0.5061, 0.4872, 0.5063, 0.4872, 0.5058, 0.4874, 0.5062, 0.4858, 0.5068, 0.4861, 0.5059, 0.4865, 0.5059, 0.4865, 0.5064, 0.4867, 0.5061, 0.4872, 0.5068, 0.4861, 0.5074, 0.4864, 0.5064, 0.4867, 0.5064, 0.4867, 0.5069, 0.4869, 0.5061, 0.4872, 0.5074, 0.4864, 0.5075, 0.487, 0.507, 0.4874, 0.5069, 0.4869, 0.507, 0.4874, 0.5063, 0.4872, 0.508, 0.4868, 0.5082, 0.4876, 0.5075, 0.487, 0.5082, 0.4876, 0.5082, 0.4884, 0.5077, 0.4884, 0.509, 0.4864, 0.5094, 0.4875, 0.5084, 0.4867, 0.5084, 0.4867, 0.5089, 0.4876, 0.508, 0.4868, 0.5094, 0.4875, 0.5091, 0.4886, 0.5085, 0.4887, 0.5089, 0.4876, 0.5085, 0.4887, 0.5082, 0.4876, 0.5091, 0.4886, 0.509, 0.4896, 0.5085, 0.4894, 0.5085, 0.4887, 0.5085, 0.4894, 0.5082, 0.4884, 0.5042, 0.4855, 0.505, 0.4852, 0.5044, 0.486, 0.505, 0.4852, 0.5056, 0.4853, 0.505, 0.4856, 0.5039, 0.4843, 0.505, 0.4844, 0.5039, 0.4851, 0.5039, 0.4851, 0.5049, 0.4848, 0.505, 0.4852, 0.505, 0.4844, 0.5057, 0.4845, 0.5057, 0.4849, 0.5049, 0.4848, 0.5057, 0.4849, 0.5056, 0.4853, 0.5057, 0.4845, 0.5067, 0.4843, 0.5057, 0.4849, 0.5057, 0.4849, 0.5064, 0.485, 0.5063, 0.4855, 0.503, 0.4892, 0.5028, 0.4886, 0.5032, 0.4885, 0.5028, 0.4886, 0.5027, 0.488, 0.5032, 0.4885, 0.5019, 0.4898, 0.502, 0.4887, 0.5027, 0.4895, 0.5027, 0.4895, 0.5024, 0.4887, 0.5028, 0.4886, 0.502, 0.4887, 0.5019, 0.488, 0.5023, 0.4881, 0.5024, 0.4887, 0.5023, 0.4881, 0.5027, 0.488, 0.5019, 0.488, 0.5014, 0.487, 0.5023, 0.4881, 0.5023, 0.4881, 0.5023, 0.487, 0.5028, 0.487, 0.5064, 0.4906, 0.5058, 0.4905, 0.5064, 0.49, 0.5058, 0.4905, 0.5051, 0.4908, 0.5056, 0.4903, 0.5067, 0.4917, 0.5057, 0.4917, 0.5065, 0.4909, 0.5065, 0.4909, 0.5058, 0.4912, 0.5058, 0.4905, 0.5057, 0.4917, 0.505, 0.4915, 0.5058, 0.4912, 0.5058, 0.4912, 0.5051, 0.4911, 0.5058, 0.4905, 0.505, 0.4915, 0.5041, 0.4917, 0.5043, 0.4909, 0.5051, 0.4911, 0.5043, 0.4909, 0.5045, 0.4904, 0.5058, 0.4882, 0.5057, 0.4883, 0.5057, 0.4882, 0.5057, 0.4883, 0.5057, 0.4884, 0.5057, 0.4882, 0.5061, 0.4884, 0.506, 0.4885, 0.5058, 0.4884, 0.506, 0.4883, 0.5058, 0.4884, 0.5058, 0.4882, 0.506, 0.4885, 0.5059, 0.4887, 0.5058, 0.4884, 0.5058, 0.4884, 0.5057, 0.4885, 0.5057, 0.4883, 0.5059, 0.4887, 0.5057, 0.4887, 0.5056, 0.4885, 0.5057, 0.4885, 0.5056, 0.4885, 0.5056, 0.4884, 0.5052, 0.4885, 0.5051, 0.4884, 0.5052, 0.4884, 0.5051, 0.4884, 0.505, 0.4883, 0.5052, 0.4883, 0.5051, 0.4888, 0.5049, 0.4887, 0.5052, 0.4886, 0.5052, 0.4886, 0.505, 0.4886, 0.5052, 0.4885, 0.5049, 0.4887, 0.5048, 0.4885, 0.5049, 0.4884, 0.505, 0.4886, 0.5049, 0.4884, 0.505, 0.4883, 0.5048, 0.4885, 0.5046, 0.4884, 0.5049, 0.4884, 0.5049, 0.4884, 0.5048, 0.4882, 0.505, 0.4883, 0.505, 0.4879, 0.505, 0.4878, 0.505, 0.4879, 0.505, 0.4878, 0.5051, 0.4877, 0.5052, 0.4878, 0.5046, 0.4878, 0.5048, 0.4876, 0.5049, 0.4877, 0.5048, 0.4878, 0.5049, 0.4877, 0.505, 0.4879, 0.5048, 0.4876, 0.5049, 0.4874, 0.505, 0.4876, 0.5049, 0.4877, 0.505, 0.4876, 0.505, 0.4878, 0.5049, 0.4874, 0.5051, 0.4873, 0.505, 0.4876, 0.505, 0.4876, 0.5051, 0.4875, 0.5051, 0.4877, 0.5055, 0.4876, 0.5056, 0.4877, 0.5055, 0.4877, 0.5056, 0.4877, 0.5057, 0.4878, 0.5057, 0.4878, 0.5057, 0.4873, 0.5058, 0.4874, 0.5057, 0.4876, 0.5056, 0.4875, 0.5057, 0.4876, 0.5055, 0.4876, 0.5058, 0.4874, 0.506, 0.4875, 0.5058, 0.4877, 0.5057, 0.4876, 0.5058, 0.4877, 0.5057, 0.4878, 0.506, 0.4875, 0.5061, 0.4877, 0.5059, 0.4878, 0.5058, 0.4877, 0.5059, 0.4878, 0.5057, 0.4878, 0.5065, 0.4875, 0.5066, 0.4878, 0.5062, 0.4879, 0.5066, 0.4878, 0.5065, 0.4882, 0.5062, 0.4881, 0.5075, 0.487, 0.5078, 0.4877, 0.5072, 0.4879, 0.507, 0.4874, 0.5072, 0.4879, 0.5065, 0.4875, 0.5078, 0.4877, 0.5077, 0.4884, 0.507, 0.4883, 0.5072, 0.4879, 0.507, 0.4883, 0.5065, 0.4882, 0.5077, 0.4884, 0.5074, 0.4889, 0.507, 0.4883, 0.507, 0.4883, 0.5071, 0.4886, 0.5065, 0.4882, 0.5048, 0.487, 0.5051, 0.4869, 0.5052, 0.4872, 0.5051, 0.4869, 0.5055, 0.4868, 0.5052, 0.4872, 0.5044, 0.486, 0.505, 0.4856, 0.5046, 0.4865, 0.5046, 0.4865, 0.5051, 0.4863, 0.5048, 0.487, 0.505, 0.4856, 0.5055, 0.4856, 0.5054, 0.4864, 0.5051, 0.4863, 0.5054, 0.4864, 0.5051, 0.4869, 0.5055, 0.4856, 0.5062, 0.4858, 0.5059, 0.4865, 0.5054, 0.4864, 0.5059, 0.4865, 0.5058, 0.487, 0.5043, 0.4886, 0.5042, 0.4882, 0.5046, 0.4882, 0.5042, 0.4882, 0.5042, 0.4879, 0.5046, 0.4882, 0.5032, 0.489, 0.5032, 0.4885, 0.5037, 0.4884, 0.5038, 0.4888, 0.5037, 0.4884, 0.5042, 0.4882, 0.5032, 0.4885, 0.503, 0.488, 0.5037, 0.4884, 0.5037, 0.4884, 0.5037, 0.4879, 0.5042, 0.4879, 0.503, 0.488, 0.5033, 0.4872, 0.5038, 0.4874, 0.5037, 0.4879, 0.5038, 0.4874, 0.5043, 0.4877, 0.5059, 0.4892, 0.5056, 0.4892, 0.5057, 0.4887, 0.5056, 0.4892, 0.5053, 0.4892, 0.5056, 0.4888, 0.5064, 0.49, 0.5056, 0.4903, 0.5056, 0.4896, 0.5061, 0.4896, 0.5056, 0.4896, 0.5056, 0.4892, 0.5056, 0.4903, 0.5052, 0.4904, 0.5056, 0.4896, 0.5056, 0.4896, 0.5053, 0.4899, 0.5056, 0.4892, 0.5052, 0.4904, 0.5045, 0.4902, 0.5053, 0.4899, 0.5053, 0.4899, 0.5048, 0.4896, 0.505, 0.4891, 0.5056, 0.4879, 0.5055, 0.4879, 0.5057, 0.4879, 0.5055, 0.4879, 0.5054, 0.4878, 0.5057, 0.4878, 0.5054, 0.488, 0.5053, 0.488, 0.5055, 0.488, 0.5055, 0.488, 0.5054, 0.4879, 0.5056, 0.4879, 0.5053, 0.488, 0.5053, 0.4878, 0.5054, 0.4879, 0.5054, 0.4879, 0.5054, 0.4878, 0.5055, 0.4879, 0.5053, 0.4878, 0.5052, 0.4877, 0.5054, 0.4878, 0.5054, 0.4878, 0.5053, 0.4877, 0.5054, 0.4878, 0.5057, 0.4882, 0.5056, 0.4882, 0.5057, 0.4881, 0.5056, 0.4882, 0.5056, 0.488, 0.5057, 0.488, 0.5055, 0.4884, 0.5055, 0.4883, 0.5055, 0.4882, 0.5056, 0.4883, 0.5055, 0.4882, 0.5056, 0.4882, 0.5055, 0.4883, 0.5055, 0.4881, 0.5055, 0.4881, 0.5055, 0.4882, 0.5055, 0.4881, 0.5056, 0.488, 0.5055, 0.4881, 0.5054, 0.488, 0.5055, 0.4881, 0.5055, 0.4881, 0.5055, 0.488, 0.5056, 0.4879, 0.5054, 0.4884, 0.5054, 0.4883, 0.5055, 0.4884, 0.5054, 0.4883, 0.5054, 0.4882, 0.5055, 0.4881, 0.5052, 0.4884, 0.5052, 0.4883, 0.5053, 0.4884, 0.5053, 0.4884, 0.5053, 0.4883, 0.5054, 0.4884, 0.5052, 0.4883, 0.5051, 0.4883, 0.5053, 0.4883, 0.5053, 0.4883, 0.5053, 0.4882, 0.5054, 0.4883, 0.5051, 0.4883, 0.5051, 0.4882, 0.5053, 0.4882, 0.5053, 0.4882, 0.5052, 0.4881, 0.5054, 0.4882, 0.5053, 0.4881, 0.5052, 0.488, 0.5054, 0.488, 0.5052, 0.488, 0.5052, 0.4879, 0.5053, 0.4878, 0.5051, 0.4882, 0.505, 0.4881, 0.5051, 0.488, 0.5052, 0.4881, 0.5051, 0.488, 0.5053, 0.4881, 0.505, 0.4881, 0.505, 0.488, 0.5051, 0.4879, 0.5051, 0.488, 0.5051, 0.4879, 0.5052, 0.4879, 0.505, 0.488, 0.505, 0.4879, 0.5051, 0.4878, 0.5051, 0.4879, 0.5051, 0.4878, 0.5052, 0.4878, 0.5058, 0.4879, 0.5058, 0.488, 0.5057, 0.4879, 0.5058, 0.488, 0.5058, 0.4881, 0.5057, 0.488, 0.5061, 0.4877, 0.5062, 0.4879, 0.5059, 0.4878, 0.5059, 0.4878, 0.506, 0.4879, 0.5058, 0.4879, 0.5062, 0.4879, 0.5062, 0.4881, 0.5059, 0.4881, 0.506, 0.4879, 0.5059, 0.4881, 0.5058, 0.4881, 0.5062, 0.4881, 0.5061, 0.4884, 0.5059, 0.4881, 0.5059, 0.4881, 0.506, 0.4883, 0.5058, 0.4881, 0.5052, 0.4876, 0.5053, 0.4876, 0.5052, 0.4877, 0.5053, 0.4876, 0.5054, 0.4876, 0.5053, 0.4877, 0.5051, 0.4873, 0.5052, 0.4872, 0.5053, 0.4875, 0.5051, 0.4875, 0.5053, 0.4875, 0.5052, 0.4876, 0.5052, 0.4872, 0.5054, 0.4872, 0.5053, 0.4875, 0.5053, 0.4875, 0.5054, 0.4874, 0.5054, 0.4876, 0.5054, 0.4872, 0.5057, 0.4873, 0.5056, 0.4875, 0.5054, 0.4874, 0.5056, 0.4875, 0.5055, 0.4876, 0.505, 0.4882, 0.5049, 0.4881, 0.5051, 0.4882, 0.5049, 0.4881, 0.5049, 0.488, 0.505, 0.4881, 0.5046, 0.4884, 0.5046, 0.4882, 0.5048, 0.4881, 0.5048, 0.4882, 0.5048, 0.4881, 0.505, 0.4882, 0.5046, 0.4882, 0.5046, 0.488, 0.5048, 0.4881, 0.5048, 0.4881, 0.5048, 0.488, 0.5049, 0.4881, 0.5046, 0.488, 0.5046, 0.4878, 0.5048, 0.4878, 0.5048, 0.488, 0.5048, 0.4878, 0.505, 0.4879, 0.5056, 0.4884, 0.5055, 0.4885, 0.5055, 0.4884, 0.5055, 0.4885, 0.5053, 0.4885, 0.5054, 0.4884, 0.5057, 0.4887, 0.5056, 0.4888, 0.5056, 0.4885, 0.5056, 0.4885, 0.5055, 0.4886, 0.5056, 0.4884, 0.5056, 0.4888, 0.5053, 0.4889, 0.5053, 0.4886, 0.5055, 0.4886, 0.5053, 0.4886, 0.5055, 0.4885, 0.5053, 0.4889, 0.5051, 0.4888, 0.5052, 0.4886, 0.5053, 0.4886, 0.5052, 0.4886, 0.5052, 0.4885, 0.6746, 0.5598, 0.9999, 0.6913, 0.5699, 0.6574, 0.4272, 0.666, 0.2901, 0.9903, 0.3381, 0.5577, 0.3331, 0.4194, 0.01485, 0.2823, 0.4404, 0.3301, 0.5707, 0.3162, 0.7016, 9.976e-05, 0.6606, 0.4231, 0.5085, 0.4906, 0.5067, 0.4917, 0.5076, 0.4911, 0.509, 0.4896, 0.6746, 0.5598, 0.5085, 0.4906, 0.6746, 0.5598, 0.5067, 0.4917, 0.5085, 0.4906, 0.3381, 0.5577, 0.5019, 0.4898, 0.5041, 0.4917, 0.5019, 0.4898, 0.5028, 0.4903, 0.5032, 0.4908, 0.5041, 0.4917, 0.5019, 0.4898, 0.5032, 0.4908, 0.5014, 0.487, 0.4404, 0.3301, 0.502, 0.4859, 0.4404, 0.3301, 0.5039, 0.4843, 0.5025, 0.4847, 0.502, 0.4859, 0.4404, 0.3301, 0.5025, 0.4847, 0.6606, 0.4231, 0.509, 0.4864, 0.5085, 0.4849, 0.5067, 0.4843, 0.6606, 0.4231, 0.5076, 0.4847, 0.6606, 0.4231, 0.5085, 0.4849, 0.5076, 0.4847, 0.9999, 0.6913, 0.6746, 0.5598, 0.6606, 0.4231, 0.7016, 9.976e-05, 0.5707, 0.3162, 0.4404, 0.3301, 0.01485, 0.2823, 0.3331, 0.4194, 0.3381, 0.5577, 0.2901, 0.9903, 0.4272, 0.666, 0.5699, 0.6574, 0.5064, 0.4906, 0.5064, 0.49, 0.5069, 0.4899, 0.5037, 0.4896, 0.5034, 0.4898, 0.5032, 0.489, 0.5038, 0.4861, 0.5034, 0.4858, 0.5044, 0.486, 0.5074, 0.4864, 0.5077, 0.4862, 0.5075, 0.487, 0.6606, 0.4231, 0.509, 0.4896, 0.5091, 0.4886, 0.509, 0.4864, 0.6606, 0.4231, 0.5094, 0.4875, 0.6606, 0.4231, 0.5091, 0.4886, 0.5094, 0.4875, 0.505, 0.4844, 0.5039, 0.4843, 0.5057, 0.4845, 0.5039, 0.4843, 0.4404, 0.3301, 0.5057, 0.4845, 0.4404, 0.3301, 0.5067, 0.4843, 0.5057, 0.4845, 0.3381, 0.5577, 0.3331, 0.4194, 0.5014, 0.487, 0.5019, 0.4898, 0.3381, 0.5577, 0.502, 0.4887, 0.3381, 0.5577, 0.5014, 0.487, 0.502, 0.4887, 0.5041, 0.4917, 0.505, 0.4915, 0.5057, 0.4917, 0.4272, 0.666, 0.5041, 0.4917, 0.5057, 0.4917, 0.5067, 0.4917, 0.4272, 0.666, 0.5057, 0.4917, 0.5059, 0.4887, 0.5062, 0.4889, 0.5057, 0.4887, 0.5043, 0.4886, 0.5046, 0.4884, 0.5048, 0.4885, 0.5048, 0.487, 0.5051, 0.4873, 0.5049, 0.4874, 0.5065, 0.4875, 0.5061, 0.4877, 0.506, 0.4875, 0.5077, 0.4884, 0.5082, 0.4884, 0.5074, 0.4889, 0.5063, 0.4855, 0.5062, 0.4858, 0.5055, 0.4856, 0.503, 0.488, 0.5027, 0.488, 0.5033, 0.4872, 0.5052, 0.4904, 0.5051, 0.4908, 0.5045, 0.4902, 0.5056, 0.4883, 0.5057, 0.4884, 0.5055, 0.4884, 0.505, 0.4882, 0.5051, 0.4882, 0.5051, 0.4883, 0.5052, 0.4878, 0.5051, 0.4877, 0.5052, 0.4877, 0.5057, 0.4878, 0.5057, 0.4878, 0.5057, 0.4879, 0.5065, 0.4885, 0.5061, 0.4884, 0.5062, 0.4881, 0.5054, 0.4872, 0.5055, 0.4868, 0.5057, 0.4873, 0.5046, 0.488, 0.5042, 0.4879, 0.5046, 0.4878, 0.5053, 0.4889, 0.5053, 0.4892, 0.5051, 0.4888, 0.5054, 0.4877, 0.5055, 0.4877, 0.5056, 0.4877, 0.5057, 0.488, 0.5056, 0.488, 0.5057, 0.4879, 0.5053, 0.4881, 0.5054, 0.488, 0.5055, 0.4881, 0.5053, 0.4878, 0.5052, 0.4879, 0.5052, 0.4877, 0.5057, 0.4881, 0.5058, 0.4881, 0.5057, 0.4882, 0.5055, 0.4876, 0.5055, 0.4877, 0.5054, 0.4877, 0.505, 0.488, 0.5049, 0.488, 0.505, 0.4879, 0.5053, 0.4884, 0.5053, 0.4885, 0.5052, 0.4884, 0.5075, 0.4898, 0.5072, 0.4894, 0.5074, 0.4889, 0.5071, 0.4903, 0.5069, 0.4899, 0.5072, 0.4894, 0.5085, 0.4906, 0.508, 0.4901, 0.5085, 0.4894, 0.508, 0.4901, 0.5075, 0.4898, 0.5079, 0.489, 0.5076, 0.4911, 0.5074, 0.4907, 0.508, 0.4901, 0.5074, 0.4907, 0.5071, 0.4903, 0.5075, 0.4898, 0.5074, 0.4907, 0.5076, 0.4911, 0.5065, 0.4909, 0.5071, 0.4903, 0.5074, 0.4907, 0.5064, 0.4906, 0.5045, 0.4902, 0.5045, 0.4904, 0.5042, 0.49, 0.5034, 0.4898, 0.5037, 0.4896, 0.5042, 0.49, 0.5043, 0.4909, 0.5041, 0.4917, 0.5036, 0.4904, 0.5036, 0.4904, 0.5039, 0.4902, 0.5045, 0.4904, 0.5036, 0.4904, 0.5032, 0.4908, 0.5031, 0.4901, 0.5031, 0.4901, 0.5034, 0.4898, 0.5039, 0.4902, 0.5019, 0.4898, 0.5027, 0.4895, 0.5031, 0.4901, 0.5034, 0.4898, 0.5031, 0.4901, 0.503, 0.4892, 0.5031, 0.4864, 0.5034, 0.4866, 0.5033, 0.4872, 0.5034, 0.4866, 0.5031, 0.4864, 0.5038, 0.4861, 0.5023, 0.487, 0.5014, 0.487, 0.5025, 0.4861, 0.5025, 0.4861, 0.5031, 0.4864, 0.5028, 0.487, 0.5025, 0.4861, 0.502, 0.4859, 0.5031, 0.4852, 0.5031, 0.4852, 0.5034, 0.4858, 0.5031, 0.4864, 0.5031, 0.4852, 0.5025, 0.4847, 0.5039, 0.4851, 0.5034, 0.4858, 0.5031, 0.4852, 0.5042, 0.4855, 0.5071, 0.4857, 0.5068, 0.4861, 0.5062, 0.4858, 0.5077, 0.4862, 0.5074, 0.4864, 0.5068, 0.4861, 0.5076, 0.4847, 0.5074, 0.4852, 0.5064, 0.485, 0.5074, 0.4852, 0.5071, 0.4857, 0.5063, 0.4855, 0.5074, 0.4852, 0.5076, 0.4847, 0.508, 0.4857, 0.508, 0.4857, 0.5077, 0.4862, 0.5071, 0.4857, 0.508, 0.4857, 0.5085, 0.4849, 0.5084, 0.4867, 0.5077, 0.4862, 0.508, 0.4857, 0.508, 0.4868, 0.5061, 0.4884, 0.5065, 0.4885, 0.506, 0.4885, 0.5062, 0.4889, 0.5059, 0.4887, 0.506, 0.4885, 0.5071, 0.4886, 0.5074, 0.4889, 0.5066, 0.4891, 0.5065, 0.4885, 0.5071, 0.4886, 0.5062, 0.4887, 0.5069, 0.4899, 0.5064, 0.4894, 0.5066, 0.4891, 0.5064, 0.4894, 0.5062, 0.4889, 0.5062, 0.4887, 0.5064, 0.4894, 0.5069, 0.4899, 0.5061, 0.4896, 0.5061, 0.4896, 0.5059, 0.4892, 0.5062, 0.4889, 0.5046, 0.4889, 0.5049, 0.4887, 0.5051, 0.4888, 0.5049, 0.4887, 0.5046, 0.4889, 0.5048, 0.4885, 0.5048, 0.4896, 0.5045, 0.4902, 0.5044, 0.4894, 0.5044, 0.4894, 0.5046, 0.4889, 0.505, 0.4891, 0.5044, 0.4894, 0.5042, 0.49, 0.5042, 0.4891, 0.5046, 0.4889, 0.5044, 0.4894, 0.5045, 0.4887, 0.5032, 0.489, 0.5038, 0.4888, 0.5042, 0.4891, 0.5038, 0.4888, 0.5043, 0.4886, 0.5045, 0.4887, 0.5045, 0.4873, 0.5048, 0.4876, 0.5046, 0.4878, 0.5046, 0.4871, 0.5049, 0.4874, 0.5048, 0.4876, 0.5034, 0.4866, 0.504, 0.4869, 0.5038, 0.4874, 0.504, 0.4869, 0.5045, 0.4873, 0.5043, 0.4877, 0.504, 0.4869, 0.5034, 0.4866, 0.5044, 0.4867, 0.5044, 0.4867, 0.5046, 0.4871, 0.5045, 0.4873, 0.5044, 0.4867, 0.5038, 0.4861, 0.5046, 0.4865, 0.5046, 0.4865, 0.5048, 0.487, 0.5046, 0.4871, 0.5061, 0.4872, 0.5058, 0.4874, 0.5057, 0.4873, 0.5063, 0.4872, 0.506, 0.4875, 0.5058, 0.4874, 0.5068, 0.4861, 0.5064, 0.4867, 0.5059, 0.4865, 0.5058, 0.487, 0.5059, 0.4865, 0.5061, 0.4872, 0.5074, 0.4864, 0.5069, 0.4869, 0.5064, 0.4867, 0.5069, 0.4869, 0.5063, 0.4872, 0.5061, 0.4872, 0.5069, 0.4869, 0.5074, 0.4864, 0.507, 0.4874, 0.507, 0.4874, 0.5065, 0.4875, 0.5063, 0.4872, 0.5082, 0.4876, 0.5078, 0.4877, 0.5075, 0.487, 0.5078, 0.4877, 0.5082, 0.4876, 0.5077, 0.4884, 0.5094, 0.4875, 0.5089, 0.4876, 0.5084, 0.4867, 0.5089, 0.4876, 0.5082, 0.4876, 0.508, 0.4868, 0.5089, 0.4876, 0.5094, 0.4875, 0.5085, 0.4887, 0.5085, 0.4887, 0.5082, 0.4884, 0.5082, 0.4876, 0.5085, 0.4887, 0.5091, 0.4886, 0.5085, 0.4894, 0.5085, 0.4894, 0.5079, 0.489, 0.5082, 0.4884, 0.505, 0.4852, 0.505, 0.4856, 0.5044, 0.486, 0.5056, 0.4853, 0.5055, 0.4856, 0.505, 0.4856, 0.505, 0.4844, 0.5049, 0.4848, 0.5039, 0.4851, 0.5042, 0.4855, 0.5039, 0.4851, 0.505, 0.4852, 0.5049, 0.4848, 0.505, 0.4844, 0.5057, 0.4849, 0.505, 0.4852, 0.5049, 0.4848, 0.5056, 0.4853, 0.5067, 0.4843, 0.5064, 0.485, 0.5057, 0.4849, 0.5056, 0.4853, 0.5057, 0.4849, 0.5063, 0.4855, 0.5032, 0.489, 0.503, 0.4892, 0.5032, 0.4885, 0.5027, 0.488, 0.503, 0.488, 0.5032, 0.4885, 0.502, 0.4887, 0.5024, 0.4887, 0.5027, 0.4895, 0.503, 0.4892, 0.5027, 0.4895, 0.5028, 0.4886, 0.5024, 0.4887, 0.502, 0.4887, 0.5023, 0.4881, 0.5028, 0.4886, 0.5024, 0.4887, 0.5027, 0.488, 0.5014, 0.487, 0.5023, 0.487, 0.5023, 0.4881, 0.5027, 0.488, 0.5023, 0.4881, 0.5028, 0.487, 0.5058, 0.4905, 0.5056, 0.4903, 0.5064, 0.49, 0.5051, 0.4908, 0.5052, 0.4904, 0.5056, 0.4903, 0.5057, 0.4917, 0.5058, 0.4912, 0.5065, 0.4909, 0.5064, 0.4906, 0.5065, 0.4909, 0.5058, 0.4905, 0.505, 0.4915, 0.5051, 0.4911, 0.5058, 0.4912, 0.5051, 0.4911, 0.5051, 0.4908, 0.5058, 0.4905, 0.5051, 0.4911, 0.505, 0.4915, 0.5043, 0.4909, 0.5051, 0.4908, 0.5051, 0.4911, 0.5045, 0.4904, 0.5057, 0.4882, 0.5058, 0.4882, 0.5057, 0.4882, 0.5057, 0.4884, 0.5056, 0.4883, 0.5057, 0.4882, 0.506, 0.4883, 0.5061, 0.4884, 0.5058, 0.4884, 0.5058, 0.4884, 0.5057, 0.4883, 0.5058, 0.4882, 0.5059, 0.4887, 0.5057, 0.4885, 0.5058, 0.4884, 0.5057, 0.4885, 0.5057, 0.4884, 0.5057, 0.4883, 0.5057, 0.4885, 0.5059, 0.4887, 0.5056, 0.4885, 0.5057, 0.4884, 0.5057, 0.4885, 0.5056, 0.4884, 0.5051, 0.4884, 0.5052, 0.4883, 0.5052, 0.4884, 0.505, 0.4883, 0.5051, 0.4883, 0.5052, 0.4883, 0.5049, 0.4887, 0.505, 0.4886, 0.5052, 0.4886, 0.505, 0.4886, 0.5051, 0.4884, 0.5052, 0.4885, 0.505, 0.4886, 0.5049, 0.4887, 0.5049, 0.4884, 0.5051, 0.4884, 0.505, 0.4886, 0.505, 0.4883, 0.5046, 0.4884, 0.5048, 0.4882, 0.5049, 0.4884, 0.5048, 0.4882, 0.505, 0.4882, 0.505, 0.4883, 0.505, 0.4878, 0.5051, 0.4878, 0.505, 0.4879, 0.5051, 0.4878, 0.505, 0.4878, 0.5052, 0.4878, 0.5048, 0.4878, 0.5046, 0.4878, 0.5049, 0.4877, 0.5049, 0.4877, 0.505, 0.4878, 0.505, 0.4879, 0.5049, 0.4877, 0.5048, 0.4876, 0.505, 0.4876, 0.505, 0.4876, 0.5051, 0.4877, 0.505, 0.4878, 0.5051, 0.4873, 0.5051, 0.4875, 0.505, 0.4876, 0.5051, 0.4875, 0.5052, 0.4876, 0.5051, 0.4877, 0.5056, 0.4877, 0.5056, 0.4877, 0.5055, 0.4877, 0.5056, 0.4877, 0.5056, 0.4877, 0.5057, 0.4878, 0.5056, 0.4875, 0.5057, 0.4873, 0.5057, 0.4876, 0.5057, 0.4876, 0.5056, 0.4877, 0.5055, 0.4876, 0.5057, 0.4876, 0.5058, 0.4874, 0.5058, 0.4877, 0.5056, 0.4877, 0.5057, 0.4876, 0.5057, 0.4878, 0.5058, 0.4877, 0.506, 0.4875, 0.5059, 0.4878, 0.5059, 0.4878, 0.5058, 0.4879, 0.5057, 0.4878, 0.5061, 0.4877, 0.5065, 0.4875, 0.5062, 0.4879, 0.5062, 0.4879, 0.5066, 0.4878, 0.5062, 0.4881, 0.507, 0.4874, 0.5075, 0.487, 0.5072, 0.4879, 0.5072, 0.4879, 0.5066, 0.4878, 0.5065, 0.4875, 0.5072, 0.4879, 0.5078, 0.4877, 0.507, 0.4883, 0.5066, 0.4878, 0.5072, 0.4879, 0.5065, 0.4882, 0.5074, 0.4889, 0.5071, 0.4886, 0.507, 0.4883, 0.5071, 0.4886, 0.5065, 0.4885, 0.5065, 0.4882, 0.5051, 0.4873, 0.5048, 0.487, 0.5052, 0.4872, 0.5055, 0.4868, 0.5054, 0.4872, 0.5052, 0.4872, 0.505, 0.4856, 0.5051, 0.4863, 0.5046, 0.4865, 0.5051, 0.4863, 0.5051, 0.4869, 0.5048, 0.487, 0.5051, 0.4863, 0.505, 0.4856, 0.5054, 0.4864, 0.5054, 0.4864, 0.5055, 0.4868, 0.5051, 0.4869, 0.5054, 0.4864, 0.5055, 0.4856, 0.5059, 0.4865, 0.5055, 0.4868, 0.5054, 0.4864, 0.5058, 0.487, 0.5046, 0.4884, 0.5043, 0.4886, 0.5046, 0.4882, 0.5042, 0.4879, 0.5046, 0.488, 0.5046, 0.4882, 0.5038, 0.4888, 0.5032, 0.489, 0.5037, 0.4884, 0.5043, 0.4886, 0.5038, 0.4888, 0.5042, 0.4882, 0.503, 0.488, 0.5037, 0.4879, 0.5037, 0.4884, 0.5042, 0.4882, 0.5037, 0.4884, 0.5042, 0.4879, 0.5037, 0.4879, 0.503, 0.488, 0.5038, 0.4874, 0.5042, 0.4879, 0.5037, 0.4879, 0.5043, 0.4877, 0.5056, 0.4892, 0.5056, 0.4888, 0.5057, 0.4887, 0.5053, 0.4892, 0.5053, 0.4889, 0.5056, 0.4888, 0.5061, 0.4896, 0.5064, 0.49, 0.5056, 0.4896, 0.5059, 0.4892, 0.5061, 0.4896, 0.5056, 0.4892, 0.5052, 0.4904, 0.5053, 0.4899, 0.5056, 0.4896, 0.5053, 0.4899, 0.5053, 0.4892, 0.5056, 0.4892, 0.5045, 0.4902, 0.5048, 0.4896, 0.5053, 0.4899, 0.5053, 0.4892, 0.5053, 0.4899, 0.505, 0.4891, 0.5055, 0.4879, 0.5057, 0.4878, 0.5057, 0.4879, 0.5054, 0.4878, 0.5056, 0.4877, 0.5057, 0.4878, 0.5053, 0.488, 0.5054, 0.4879, 0.5055, 0.488, 0.5054, 0.4879, 0.5055, 0.4879, 0.5056, 0.4879, 0.5053, 0.4878, 0.5054, 0.4878, 0.5054, 0.4879, 0.5054, 0.4878, 0.5054, 0.4878, 0.5055, 0.4879, 0.5052, 0.4877, 0.5053, 0.4877, 0.5054, 0.4878, 0.5053, 0.4877, 0.5054, 0.4877, 0.5054, 0.4878, 0.5057, 0.4882, 0.5057, 0.4882, 0.5057, 0.4881, 0.5057, 0.4881, 0.5056, 0.4882, 0.5057, 0.488, 0.5056, 0.4883, 0.5055, 0.4884, 0.5055, 0.4882, 0.5057, 0.4882, 0.5056, 0.4883, 0.5056, 0.4882, 0.5055, 0.4882, 0.5055, 0.4883, 0.5055, 0.4881, 0.5056, 0.4882, 0.5055, 0.4882, 0.5056, 0.488, 0.5054, 0.488, 0.5055, 0.488, 0.5055, 0.4881, 0.5056, 0.488, 0.5055, 0.4881, 0.5056, 0.4879, 0.5054, 0.4883, 0.5055, 0.4883, 0.5055, 0.4884, 0.5055, 0.4883, 0.5054, 0.4883, 0.5055, 0.4881, 0.5052, 0.4883, 0.5053, 0.4883, 0.5053, 0.4884, 0.5053, 0.4883, 0.5054, 0.4883, 0.5054, 0.4884, 0.5051, 0.4883, 0.5053, 0.4882, 0.5053, 0.4883, 0.5053, 0.4882, 0.5054, 0.4882, 0.5054, 0.4883, 0.5051, 0.4882, 0.5052, 0.4881, 0.5053, 0.4882, 0.5052, 0.4881, 0.5053, 0.4881, 0.5054, 0.4882, 0.5052, 0.488, 0.5053, 0.488, 0.5054, 0.488, 0.5053, 0.488, 0.5052, 0.488, 0.5053, 0.4878, 0.5052, 0.4881, 0.5051, 0.4882, 0.5051, 0.488, 0.5051, 0.488, 0.5052, 0.488, 0.5053, 0.4881, 0.5051, 0.488, 0.505, 0.4881, 0.5051, 0.4879, 0.5052, 0.488, 0.5051, 0.488, 0.5052, 0.4879, 0.5051, 0.4879, 0.505, 0.488, 0.5051, 0.4878, 0.5052, 0.4879, 0.5051, 0.4879, 0.5052, 0.4878, 0.5058, 0.488, 0.5057, 0.488, 0.5057, 0.4879, 0.5058, 0.4881, 0.5057, 0.4881, 0.5057, 0.488, 0.5062, 0.4879, 0.506, 0.4879, 0.5059, 0.4878, 0.506, 0.4879, 0.5058, 0.488, 0.5058, 0.4879, 0.506, 0.4879, 0.5062, 0.4879, 0.5059, 0.4881, 0.5058, 0.488, 0.506, 0.4879, 0.5058, 0.4881, 0.5061, 0.4884, 0.506, 0.4883, 0.5059, 0.4881, 0.506, 0.4883, 0.5058, 0.4882, 0.5058, 0.4881, 0.5053, 0.4876, 0.5053, 0.4877, 0.5052, 0.4877, 0.5054, 0.4876, 0.5054, 0.4877, 0.5053, 0.4877, 0.5051, 0.4875, 0.5051, 0.4873, 0.5053, 0.4875, 0.5053, 0.4875, 0.5053, 0.4876, 0.5052, 0.4876, 0.5054, 0.4872, 0.5054, 0.4874, 0.5053, 0.4875, 0.5053, 0.4876, 0.5053, 0.4875, 0.5054, 0.4876, 0.5054, 0.4874, 0.5054, 0.4872, 0.5056, 0.4875, 0.5054, 0.4876, 0.5054, 0.4874, 0.5055, 0.4876, 0.5049, 0.4881, 0.505, 0.4881, 0.5051, 0.4882, 0.5049, 0.488, 0.505, 0.488, 0.505, 0.4881, 0.5048, 0.4882, 0.5046, 0.4884, 0.5048, 0.4881, 0.5048, 0.4881, 0.5049, 0.4881, 0.505, 0.4882, 0.5046, 0.488, 0.5048, 0.488, 0.5048, 0.4881, 0.5048, 0.488, 0.5049, 0.488, 0.5049, 0.4881, 0.5048, 0.488, 0.5046, 0.488, 0.5048, 0.4878, 0.5049, 0.488, 0.5048, 0.488, 0.505, 0.4879, 0.5055, 0.4885, 0.5054, 0.4884, 0.5055, 0.4884, 0.5053, 0.4885, 0.5053, 0.4884, 0.5054, 0.4884, 0.5056, 0.4888, 0.5055, 0.4886, 0.5056, 0.4885, 0.5055, 0.4886, 0.5055, 0.4885, 0.5056, 0.4884, 0.5055, 0.4886, 0.5056, 0.4888, 0.5053, 0.4886, 0.5053, 0.4886, 0.5053, 0.4885, 0.5055, 0.4885, 0.5053, 0.4886, 0.5053, 0.4889, 0.5052, 0.4886, 0.5053, 0.4885, 0.5053, 0.4886, 0.5052, 0.4885])
me_bottle.materials.append(None)
me_bottle.materials.append(mat_bottle)
me_bottle.use_remesh_preserve_volume = False
me_bottle.use_remesh_preserve_attributes = False
me_bottle.use_mirror_vertex_groups = False
me_bottle.update()

# ---- objects
ob_bottle = bpy.data.objects.new('Bottle', me_bottle)

# ---- transforms, parenting, visibility, modifiers, constraints
ob_bottle.location = (0.0, 0.0, 0.0)
ob_bottle.lineart.crease_threshold = 0.0

# ---- collection membership
col_collection_1.objects.link(ob_bottle)

# ---- scene / render settings (as saved in the file)
scene.frame_start = 1; scene.frame_end = 250; scene.frame_set(32)
scene.render.engine = 'BLENDER_EEVEE_NEXT'
scene.render.image_settings.compression = 90
scene.render.resolution_percentage = 50
scene.render.dither_intensity = 0.0
scene.cycles.use_denoising = False
scene.cycles.samples = 10
scene.cycles.sampling_pattern = 'TABULATED_SOBOL'
scene.cycles.light_sampling_threshold = 0.0
scene.cycles.use_adaptive_sampling = False
scene.cycles.use_light_tree = False
scene.cycles.blur_glossy = 0.0
scene.cycles.volume_bounces = 1
scene.cycles.pixel_filter_type = 'GAUSSIAN'
scene.cycles.sample_clamp_indirect = 0.0
scene.view_settings.view_transform = 'Standard'
bpy.context.view_layer.update()

# ---- added for rendering (the .blend has no active camera and no usable light): camera, sun
cam_auto = bpy.data.cameras.new('AutoCamera')
cam_auto.lens = 50.0
cam_auto.sensor_width = 36.0
cam_auto.clip_end = 1000.0
ob_auto_camera = bpy.data.objects.new('AutoCamera', cam_auto)
scene.collection.objects.link(ob_auto_camera)
ob_auto_camera.location = (1.99711, -2.39653, 1.58573)
ob_auto_camera.rotation_euler = (1.09748, -7.21219e-08, 0.694738)
scene.camera = ob_auto_camera
light_auto_sun = bpy.data.lights.new('AutoSun', 'SUN')
light_auto_sun.energy = 3.0
light_auto_sun.angle = 0.0523599
ob_auto_sun = bpy.data.objects.new('AutoSun', light_auto_sun)
scene.collection.objects.link(ob_auto_sun)
ob_auto_sun.rotation_euler = (0.872665, 0.174533, 0.523599)
bpy.context.view_layer.update()

